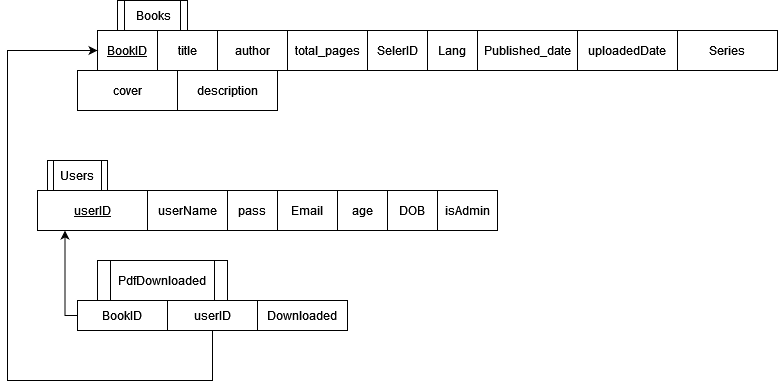

The diagram above was exported from draw.io. Its source (the exported page's mxGraphModel, read from the mxfile embedded in the PNG):
<mxGraphModel dx="1425" dy="2131" grid="1" gridSize="10" guides="1" tooltips="1" connect="1" arrows="1" fold="1" page="1" pageScale="1" pageWidth="850" pageHeight="1100" math="0" shadow="0">
  <root>
    <mxCell id="0" />
    <mxCell id="1" parent="0" />
    <mxCell id="nFZvdN9kHNjPoQoLzw8H-169" value="&lt;u&gt;BookID&lt;/u&gt;" style="rounded=0;whiteSpace=wrap;html=1;" vertex="1" parent="1">
      <mxGeometry x="-730" y="-1060" width="60" height="40" as="geometry" />
    </mxCell>
    <mxCell id="nFZvdN9kHNjPoQoLzw8H-170" value="title" style="rounded=0;whiteSpace=wrap;html=1;" vertex="1" parent="1">
      <mxGeometry x="-670" y="-1060" width="60" height="40" as="geometry" />
    </mxCell>
    <mxCell id="nFZvdN9kHNjPoQoLzw8H-172" value="author" style="rounded=0;whiteSpace=wrap;html=1;" vertex="1" parent="1">
      <mxGeometry x="-610" y="-1060" width="70" height="40" as="geometry" />
    </mxCell>
    <mxCell id="nFZvdN9kHNjPoQoLzw8H-173" value="total_pages" style="rounded=0;whiteSpace=wrap;html=1;" vertex="1" parent="1">
      <mxGeometry x="-540" y="-1060" width="80" height="40" as="geometry" />
    </mxCell>
    <mxCell id="nFZvdN9kHNjPoQoLzw8H-174" value="SelerID" style="rounded=0;whiteSpace=wrap;html=1;" vertex="1" parent="1">
      <mxGeometry x="-460" y="-1060" width="60" height="40" as="geometry" />
    </mxCell>
    <mxCell id="nFZvdN9kHNjPoQoLzw8H-176" value="Lang" style="rounded=0;whiteSpace=wrap;html=1;" vertex="1" parent="1">
      <mxGeometry x="-400" y="-1060" width="50" height="40" as="geometry" />
    </mxCell>
    <mxCell id="nFZvdN9kHNjPoQoLzw8H-177" value="Published_date" style="rounded=0;whiteSpace=wrap;html=1;" vertex="1" parent="1">
      <mxGeometry x="-350" y="-1060" width="100" height="40" as="geometry" />
    </mxCell>
    <mxCell id="nFZvdN9kHNjPoQoLzw8H-178" value="uploadedDate" style="rounded=0;whiteSpace=wrap;html=1;" vertex="1" parent="1">
      <mxGeometry x="-250" y="-1060" width="100" height="40" as="geometry" />
    </mxCell>
    <mxCell id="nFZvdN9kHNjPoQoLzw8H-179" value="Series" style="rounded=0;whiteSpace=wrap;html=1;" vertex="1" parent="1">
      <mxGeometry x="-150" y="-1060" width="100" height="40" as="geometry" />
    </mxCell>
    <mxCell id="nFZvdN9kHNjPoQoLzw8H-180" value="cover" style="rounded=0;whiteSpace=wrap;html=1;" vertex="1" parent="1">
      <mxGeometry x="-750" y="-1020" width="100" height="40" as="geometry" />
    </mxCell>
    <mxCell id="nFZvdN9kHNjPoQoLzw8H-181" value="description" style="rounded=0;whiteSpace=wrap;html=1;" vertex="1" parent="1">
      <mxGeometry x="-650" y="-1020" width="100" height="40" as="geometry" />
    </mxCell>
    <mxCell id="nFZvdN9kHNjPoQoLzw8H-183" value="&lt;u&gt;userID&lt;/u&gt;" style="rounded=0;whiteSpace=wrap;html=1;" vertex="1" parent="1">
      <mxGeometry x="-790" y="-900" width="110" height="40" as="geometry" />
    </mxCell>
    <mxCell id="nFZvdN9kHNjPoQoLzw8H-185" value="Books" style="shape=process;whiteSpace=wrap;html=1;backgroundOutline=1;" vertex="1" parent="1">
      <mxGeometry x="-710" y="-1090" width="70" height="30" as="geometry" />
    </mxCell>
    <mxCell id="nFZvdN9kHNjPoQoLzw8H-186" value="Users" style="shape=process;whiteSpace=wrap;html=1;backgroundOutline=1;" vertex="1" parent="1">
      <mxGeometry x="-780" y="-930" width="60" height="30" as="geometry" />
    </mxCell>
    <mxCell id="nFZvdN9kHNjPoQoLzw8H-188" value="userName" style="rounded=0;whiteSpace=wrap;html=1;" vertex="1" parent="1">
      <mxGeometry x="-680" y="-900" width="80" height="40" as="geometry" />
    </mxCell>
    <mxCell id="nFZvdN9kHNjPoQoLzw8H-190" value="pass" style="rounded=0;whiteSpace=wrap;html=1;" vertex="1" parent="1">
      <mxGeometry x="-600" y="-900" width="50" height="40" as="geometry" />
    </mxCell>
    <mxCell id="nFZvdN9kHNjPoQoLzw8H-191" value="Email" style="rounded=0;whiteSpace=wrap;html=1;" vertex="1" parent="1">
      <mxGeometry x="-550" y="-900" width="60" height="40" as="geometry" />
    </mxCell>
    <mxCell id="nFZvdN9kHNjPoQoLzw8H-192" value="age" style="rounded=0;whiteSpace=wrap;html=1;" vertex="1" parent="1">
      <mxGeometry x="-490" y="-900" width="50" height="40" as="geometry" />
    </mxCell>
    <mxCell id="nFZvdN9kHNjPoQoLzw8H-193" value="DOB" style="rounded=0;whiteSpace=wrap;html=1;" vertex="1" parent="1">
      <mxGeometry x="-440" y="-900" width="50" height="40" as="geometry" />
    </mxCell>
    <mxCell id="nFZvdN9kHNjPoQoLzw8H-194" value="isAdmin" style="rounded=0;whiteSpace=wrap;html=1;" vertex="1" parent="1">
      <mxGeometry x="-390" y="-900" width="60" height="40" as="geometry" />
    </mxCell>
    <mxCell id="nFZvdN9kHNjPoQoLzw8H-202" style="edgeStyle=orthogonalEdgeStyle;rounded=0;orthogonalLoop=1;jettySize=auto;html=1;entryX=0.25;entryY=1;entryDx=0;entryDy=0;" edge="1" parent="1" source="nFZvdN9kHNjPoQoLzw8H-197" target="nFZvdN9kHNjPoQoLzw8H-183">
      <mxGeometry relative="1" as="geometry">
        <Array as="points">
          <mxPoint x="-762" y="-775" />
        </Array>
      </mxGeometry>
    </mxCell>
    <mxCell id="nFZvdN9kHNjPoQoLzw8H-197" value="BookID" style="rounded=0;whiteSpace=wrap;html=1;" vertex="1" parent="1">
      <mxGeometry x="-750" y="-790" width="90" height="30" as="geometry" />
    </mxCell>
    <mxCell id="nFZvdN9kHNjPoQoLzw8H-198" value="PdfDownloaded" style="shape=process;whiteSpace=wrap;html=1;backgroundOutline=1;" vertex="1" parent="1">
      <mxGeometry x="-730" y="-830" width="130" height="40" as="geometry" />
    </mxCell>
    <mxCell id="nFZvdN9kHNjPoQoLzw8H-201" style="edgeStyle=orthogonalEdgeStyle;rounded=0;orthogonalLoop=1;jettySize=auto;html=1;entryX=0;entryY=0.5;entryDx=0;entryDy=0;" edge="1" parent="1" source="nFZvdN9kHNjPoQoLzw8H-199" target="nFZvdN9kHNjPoQoLzw8H-169">
      <mxGeometry relative="1" as="geometry">
        <Array as="points">
          <mxPoint x="-615" y="-710" />
          <mxPoint x="-820" y="-710" />
          <mxPoint x="-820" y="-1040" />
        </Array>
      </mxGeometry>
    </mxCell>
    <mxCell id="nFZvdN9kHNjPoQoLzw8H-199" value="userID" style="rounded=0;whiteSpace=wrap;html=1;" vertex="1" parent="1">
      <mxGeometry x="-660" y="-790" width="90" height="30" as="geometry" />
    </mxCell>
    <mxCell id="nFZvdN9kHNjPoQoLzw8H-200" value="Downloaded" style="rounded=0;whiteSpace=wrap;html=1;" vertex="1" parent="1">
      <mxGeometry x="-570" y="-790" width="90" height="30" as="geometry" />
    </mxCell>
  </root>
</mxGraphModel>